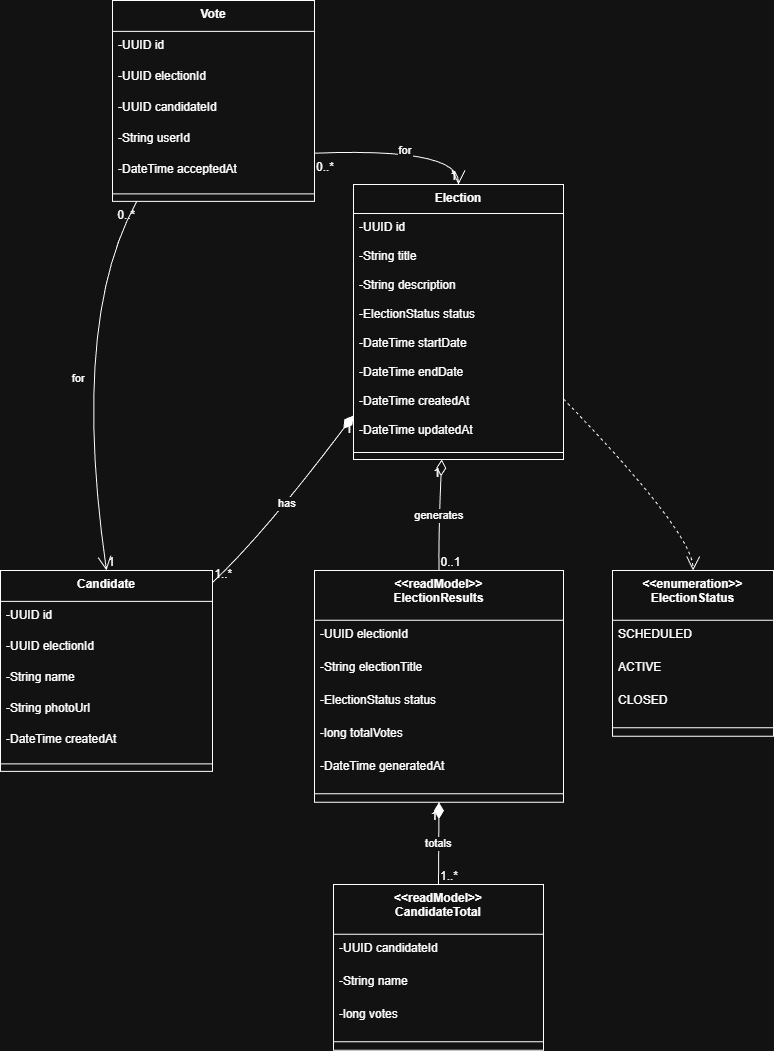

The diagram above was exported from draw.io. Its source (the exported page's mxGraphModel, read from the mxfile embedded in the PNG):
<mxGraphModel dx="2066" dy="777" grid="1" gridSize="10" guides="1" tooltips="1" connect="1" arrows="1" fold="1" page="1" pageScale="1" pageWidth="827" pageHeight="1169" math="0" shadow="0">
  <root>
    <mxCell id="0" />
    <mxCell id="1" parent="0" />
    <mxCell id="ufMWhagRW4wHCZThfve4-2" parent="1" style="swimlane;fontStyle=1;align=center;verticalAlign=top;childLayout=stackLayout;horizontal=1;startSize=30.933333333333334;horizontalStack=0;resizeParent=1;resizeParentMax=0;resizeLast=0;collapsible=0;marginBottom=0;" value="Vote" vertex="1">
      <mxGeometry height="200.93333333333334" width="202" x="132" y="60" as="geometry" />
    </mxCell>
    <mxCell id="ufMWhagRW4wHCZThfve4-3" parent="ufMWhagRW4wHCZThfve4-2" style="text;strokeColor=none;fillColor=none;align=left;verticalAlign=top;spacingLeft=4;spacingRight=4;overflow=hidden;rotatable=0;points=[[0,0.5],[1,0.5]];portConstraint=eastwest;" value="-UUID id" vertex="1">
      <mxGeometry height="31" width="202" y="30.933333333333334" as="geometry" />
    </mxCell>
    <mxCell id="ufMWhagRW4wHCZThfve4-4" parent="ufMWhagRW4wHCZThfve4-2" style="text;strokeColor=none;fillColor=none;align=left;verticalAlign=top;spacingLeft=4;spacingRight=4;overflow=hidden;rotatable=0;points=[[0,0.5],[1,0.5]];portConstraint=eastwest;" value="-UUID electionId" vertex="1">
      <mxGeometry height="31" width="202" y="61.93333333333334" as="geometry" />
    </mxCell>
    <mxCell id="ufMWhagRW4wHCZThfve4-5" parent="ufMWhagRW4wHCZThfve4-2" style="text;strokeColor=none;fillColor=none;align=left;verticalAlign=top;spacingLeft=4;spacingRight=4;overflow=hidden;rotatable=0;points=[[0,0.5],[1,0.5]];portConstraint=eastwest;" value="-UUID candidateId" vertex="1">
      <mxGeometry height="31" width="202" y="92.93333333333334" as="geometry" />
    </mxCell>
    <mxCell id="ufMWhagRW4wHCZThfve4-6" parent="ufMWhagRW4wHCZThfve4-2" style="text;strokeColor=none;fillColor=none;align=left;verticalAlign=top;spacingLeft=4;spacingRight=4;overflow=hidden;rotatable=0;points=[[0,0.5],[1,0.5]];portConstraint=eastwest;" value="-String userId" vertex="1">
      <mxGeometry height="31" width="202" y="123.93333333333334" as="geometry" />
    </mxCell>
    <mxCell id="ufMWhagRW4wHCZThfve4-8" parent="ufMWhagRW4wHCZThfve4-2" style="text;strokeColor=none;fillColor=none;align=left;verticalAlign=top;spacingLeft=4;spacingRight=4;overflow=hidden;rotatable=0;points=[[0,0.5],[1,0.5]];portConstraint=eastwest;" value="-DateTime acceptedAt" vertex="1">
      <mxGeometry height="31" width="202" y="154.93333333333334" as="geometry" />
    </mxCell>
    <mxCell id="ufMWhagRW4wHCZThfve4-9" parent="ufMWhagRW4wHCZThfve4-2" style="line;strokeWidth=1;fillColor=none;align=left;verticalAlign=middle;spacingTop=-1;spacingLeft=3;spacingRight=3;rotatable=0;labelPosition=right;points=[];portConstraint=eastwest;strokeColor=inherit;" vertex="1">
      <mxGeometry height="15" width="202" y="185.93333333333334" as="geometry" />
    </mxCell>
    <mxCell id="ufMWhagRW4wHCZThfve4-10" parent="1" style="swimlane;fontStyle=1;align=center;verticalAlign=top;childLayout=stackLayout;horizontal=1;startSize=28.952380952380953;horizontalStack=0;resizeParent=1;resizeParentMax=0;resizeLast=0;collapsible=0;marginBottom=0;" value="Election" vertex="1">
      <mxGeometry height="274.95238095238096" width="210" x="373" y="244" as="geometry" />
    </mxCell>
    <mxCell id="ufMWhagRW4wHCZThfve4-11" parent="ufMWhagRW4wHCZThfve4-10" style="text;strokeColor=none;fillColor=none;align=left;verticalAlign=top;spacingLeft=4;spacingRight=4;overflow=hidden;rotatable=0;points=[[0,0.5],[1,0.5]];portConstraint=eastwest;" value="-UUID id" vertex="1">
      <mxGeometry height="29" width="210" y="28.952380952380953" as="geometry" />
    </mxCell>
    <mxCell id="ufMWhagRW4wHCZThfve4-12" parent="ufMWhagRW4wHCZThfve4-10" style="text;strokeColor=none;fillColor=none;align=left;verticalAlign=top;spacingLeft=4;spacingRight=4;overflow=hidden;rotatable=0;points=[[0,0.5],[1,0.5]];portConstraint=eastwest;" value="-String title" vertex="1">
      <mxGeometry height="29" width="210" y="57.95238095238095" as="geometry" />
    </mxCell>
    <mxCell id="ufMWhagRW4wHCZThfve4-13" parent="ufMWhagRW4wHCZThfve4-10" style="text;strokeColor=none;fillColor=none;align=left;verticalAlign=top;spacingLeft=4;spacingRight=4;overflow=hidden;rotatable=0;points=[[0,0.5],[1,0.5]];portConstraint=eastwest;" value="-String description" vertex="1">
      <mxGeometry height="29" width="210" y="86.95238095238095" as="geometry" />
    </mxCell>
    <mxCell id="ufMWhagRW4wHCZThfve4-14" parent="ufMWhagRW4wHCZThfve4-10" style="text;strokeColor=none;fillColor=none;align=left;verticalAlign=top;spacingLeft=4;spacingRight=4;overflow=hidden;rotatable=0;points=[[0,0.5],[1,0.5]];portConstraint=eastwest;" value="-ElectionStatus status" vertex="1">
      <mxGeometry height="29" width="210" y="115.95238095238095" as="geometry" />
    </mxCell>
    <mxCell id="ufMWhagRW4wHCZThfve4-15" parent="ufMWhagRW4wHCZThfve4-10" style="text;strokeColor=none;fillColor=none;align=left;verticalAlign=top;spacingLeft=4;spacingRight=4;overflow=hidden;rotatable=0;points=[[0,0.5],[1,0.5]];portConstraint=eastwest;" value="-DateTime startDate" vertex="1">
      <mxGeometry height="29" width="210" y="144.95238095238096" as="geometry" />
    </mxCell>
    <mxCell id="ufMWhagRW4wHCZThfve4-16" parent="ufMWhagRW4wHCZThfve4-10" style="text;strokeColor=none;fillColor=none;align=left;verticalAlign=top;spacingLeft=4;spacingRight=4;overflow=hidden;rotatable=0;points=[[0,0.5],[1,0.5]];portConstraint=eastwest;" value="-DateTime endDate" vertex="1">
      <mxGeometry height="29" width="210" y="173.95238095238096" as="geometry" />
    </mxCell>
    <mxCell id="ufMWhagRW4wHCZThfve4-18" parent="ufMWhagRW4wHCZThfve4-10" style="text;strokeColor=none;fillColor=none;align=left;verticalAlign=top;spacingLeft=4;spacingRight=4;overflow=hidden;rotatable=0;points=[[0,0.5],[1,0.5]];portConstraint=eastwest;" value="-DateTime createdAt" vertex="1">
      <mxGeometry height="29" width="210" y="202.95238095238096" as="geometry" />
    </mxCell>
    <mxCell id="ufMWhagRW4wHCZThfve4-19" parent="ufMWhagRW4wHCZThfve4-10" style="text;strokeColor=none;fillColor=none;align=left;verticalAlign=top;spacingLeft=4;spacingRight=4;overflow=hidden;rotatable=0;points=[[0,0.5],[1,0.5]];portConstraint=eastwest;" value="-DateTime updatedAt" vertex="1">
      <mxGeometry height="29" width="210" y="231.95238095238096" as="geometry" />
    </mxCell>
    <mxCell id="ufMWhagRW4wHCZThfve4-20" parent="ufMWhagRW4wHCZThfve4-10" style="line;strokeWidth=1;fillColor=none;align=left;verticalAlign=middle;spacingTop=-1;spacingLeft=3;spacingRight=3;rotatable=0;labelPosition=right;points=[];portConstraint=eastwest;strokeColor=inherit;" vertex="1">
      <mxGeometry height="14" width="210" y="260.95238095238096" as="geometry" />
    </mxCell>
    <mxCell id="ufMWhagRW4wHCZThfve4-21" parent="1" style="swimlane;fontStyle=1;align=center;verticalAlign=top;childLayout=stackLayout;horizontal=1;startSize=30.933333333333334;horizontalStack=0;resizeParent=1;resizeParentMax=0;resizeLast=0;collapsible=0;marginBottom=0;" value="Candidate" vertex="1">
      <mxGeometry height="200.93333333333334" width="212" x="20" y="630" as="geometry" />
    </mxCell>
    <mxCell id="ufMWhagRW4wHCZThfve4-22" parent="ufMWhagRW4wHCZThfve4-21" style="text;strokeColor=none;fillColor=none;align=left;verticalAlign=top;spacingLeft=4;spacingRight=4;overflow=hidden;rotatable=0;points=[[0,0.5],[1,0.5]];portConstraint=eastwest;" value="-UUID id" vertex="1">
      <mxGeometry height="31" width="212" y="30.933333333333334" as="geometry" />
    </mxCell>
    <mxCell id="ufMWhagRW4wHCZThfve4-23" parent="ufMWhagRW4wHCZThfve4-21" style="text;strokeColor=none;fillColor=none;align=left;verticalAlign=top;spacingLeft=4;spacingRight=4;overflow=hidden;rotatable=0;points=[[0,0.5],[1,0.5]];portConstraint=eastwest;" value="-UUID electionId" vertex="1">
      <mxGeometry height="31" width="212" y="61.93333333333334" as="geometry" />
    </mxCell>
    <mxCell id="ufMWhagRW4wHCZThfve4-24" parent="ufMWhagRW4wHCZThfve4-21" style="text;strokeColor=none;fillColor=none;align=left;verticalAlign=top;spacingLeft=4;spacingRight=4;overflow=hidden;rotatable=0;points=[[0,0.5],[1,0.5]];portConstraint=eastwest;" value="-String name" vertex="1">
      <mxGeometry height="31" width="212" y="92.93333333333334" as="geometry" />
    </mxCell>
    <mxCell id="ufMWhagRW4wHCZThfve4-26" parent="ufMWhagRW4wHCZThfve4-21" style="text;strokeColor=none;fillColor=none;align=left;verticalAlign=top;spacingLeft=4;spacingRight=4;overflow=hidden;rotatable=0;points=[[0,0.5],[1,0.5]];portConstraint=eastwest;" value="-String photoUrl" vertex="1">
      <mxGeometry height="31" width="212" y="123.93333333333334" as="geometry" />
    </mxCell>
    <mxCell id="ufMWhagRW4wHCZThfve4-27" parent="ufMWhagRW4wHCZThfve4-21" style="text;strokeColor=none;fillColor=none;align=left;verticalAlign=top;spacingLeft=4;spacingRight=4;overflow=hidden;rotatable=0;points=[[0,0.5],[1,0.5]];portConstraint=eastwest;" value="-DateTime createdAt" vertex="1">
      <mxGeometry height="31" width="212" y="154.93333333333334" as="geometry" />
    </mxCell>
    <mxCell id="ufMWhagRW4wHCZThfve4-28" parent="ufMWhagRW4wHCZThfve4-21" style="line;strokeWidth=1;fillColor=none;align=left;verticalAlign=middle;spacingTop=-1;spacingLeft=3;spacingRight=3;rotatable=0;labelPosition=right;points=[];portConstraint=eastwest;strokeColor=inherit;" vertex="1">
      <mxGeometry height="15" width="212" y="185.93333333333334" as="geometry" />
    </mxCell>
    <mxCell id="ufMWhagRW4wHCZThfve4-29" parent="1" style="swimlane;fontStyle=1;align=center;verticalAlign=top;childLayout=stackLayout;horizontal=1;startSize=49.71428571428572;horizontalStack=0;resizeParent=1;resizeParentMax=0;resizeLast=0;collapsible=0;marginBottom=0;" value="&lt;&lt;readModel&gt;&gt;&#10;ElectionResults" vertex="1">
      <mxGeometry height="231.71428571428572" width="249" x="334" y="630" as="geometry" />
    </mxCell>
    <mxCell id="ufMWhagRW4wHCZThfve4-30" parent="ufMWhagRW4wHCZThfve4-29" style="text;strokeColor=none;fillColor=none;align=left;verticalAlign=top;spacingLeft=4;spacingRight=4;overflow=hidden;rotatable=0;points=[[0,0.5],[1,0.5]];portConstraint=eastwest;" value="-UUID electionId" vertex="1">
      <mxGeometry height="33" width="249" y="49.71428571428572" as="geometry" />
    </mxCell>
    <mxCell id="ufMWhagRW4wHCZThfve4-31" parent="ufMWhagRW4wHCZThfve4-29" style="text;strokeColor=none;fillColor=none;align=left;verticalAlign=top;spacingLeft=4;spacingRight=4;overflow=hidden;rotatable=0;points=[[0,0.5],[1,0.5]];portConstraint=eastwest;" value="-String electionTitle" vertex="1">
      <mxGeometry height="33" width="249" y="82.71428571428572" as="geometry" />
    </mxCell>
    <mxCell id="ufMWhagRW4wHCZThfve4-32" parent="ufMWhagRW4wHCZThfve4-29" style="text;strokeColor=none;fillColor=none;align=left;verticalAlign=top;spacingLeft=4;spacingRight=4;overflow=hidden;rotatable=0;points=[[0,0.5],[1,0.5]];portConstraint=eastwest;" value="-ElectionStatus status" vertex="1">
      <mxGeometry height="33" width="249" y="115.71428571428572" as="geometry" />
    </mxCell>
    <mxCell id="ufMWhagRW4wHCZThfve4-33" parent="ufMWhagRW4wHCZThfve4-29" style="text;strokeColor=none;fillColor=none;align=left;verticalAlign=top;spacingLeft=4;spacingRight=4;overflow=hidden;rotatable=0;points=[[0,0.5],[1,0.5]];portConstraint=eastwest;" value="-long totalVotes" vertex="1">
      <mxGeometry height="33" width="249" y="148.71428571428572" as="geometry" />
    </mxCell>
    <mxCell id="ufMWhagRW4wHCZThfve4-34" parent="ufMWhagRW4wHCZThfve4-29" style="text;strokeColor=none;fillColor=none;align=left;verticalAlign=top;spacingLeft=4;spacingRight=4;overflow=hidden;rotatable=0;points=[[0,0.5],[1,0.5]];portConstraint=eastwest;" value="-DateTime generatedAt" vertex="1">
      <mxGeometry height="33" width="249" y="181.71428571428572" as="geometry" />
    </mxCell>
    <mxCell id="ufMWhagRW4wHCZThfve4-35" parent="ufMWhagRW4wHCZThfve4-29" style="line;strokeWidth=1;fillColor=none;align=left;verticalAlign=middle;spacingTop=-1;spacingLeft=3;spacingRight=3;rotatable=0;labelPosition=right;points=[];portConstraint=eastwest;strokeColor=inherit;" vertex="1">
      <mxGeometry height="17" width="249" y="214.71428571428572" as="geometry" />
    </mxCell>
    <mxCell id="ufMWhagRW4wHCZThfve4-36" parent="1" style="swimlane;fontStyle=1;align=center;verticalAlign=top;childLayout=stackLayout;horizontal=1;startSize=49.71428571428572;horizontalStack=0;resizeParent=1;resizeParentMax=0;resizeLast=0;collapsible=0;marginBottom=0;" value="&lt;&lt;readModel&gt;&gt;&#10;CandidateTotal" vertex="1">
      <mxGeometry height="165.71428571428572" width="210" x="353" y="944" as="geometry" />
    </mxCell>
    <mxCell id="ufMWhagRW4wHCZThfve4-37" parent="ufMWhagRW4wHCZThfve4-36" style="text;strokeColor=none;fillColor=none;align=left;verticalAlign=top;spacingLeft=4;spacingRight=4;overflow=hidden;rotatable=0;points=[[0,0.5],[1,0.5]];portConstraint=eastwest;" value="-UUID candidateId" vertex="1">
      <mxGeometry height="33" width="210" y="49.71428571428572" as="geometry" />
    </mxCell>
    <mxCell id="ufMWhagRW4wHCZThfve4-38" parent="ufMWhagRW4wHCZThfve4-36" style="text;strokeColor=none;fillColor=none;align=left;verticalAlign=top;spacingLeft=4;spacingRight=4;overflow=hidden;rotatable=0;points=[[0,0.5],[1,0.5]];portConstraint=eastwest;" value="-String name" vertex="1">
      <mxGeometry height="33" width="210" y="82.71428571428572" as="geometry" />
    </mxCell>
    <mxCell id="ufMWhagRW4wHCZThfve4-40" parent="ufMWhagRW4wHCZThfve4-36" style="text;strokeColor=none;fillColor=none;align=left;verticalAlign=top;spacingLeft=4;spacingRight=4;overflow=hidden;rotatable=0;points=[[0,0.5],[1,0.5]];portConstraint=eastwest;" value="-long votes" vertex="1">
      <mxGeometry height="33" width="210" y="115.71428571428572" as="geometry" />
    </mxCell>
    <mxCell id="ufMWhagRW4wHCZThfve4-42" parent="ufMWhagRW4wHCZThfve4-36" style="line;strokeWidth=1;fillColor=none;align=left;verticalAlign=middle;spacingTop=-1;spacingLeft=3;spacingRight=3;rotatable=0;labelPosition=right;points=[];portConstraint=eastwest;strokeColor=inherit;" vertex="1">
      <mxGeometry height="17" width="210" y="148.71428571428572" as="geometry" />
    </mxCell>
    <mxCell id="ufMWhagRW4wHCZThfve4-48" parent="1" style="swimlane;fontStyle=1;align=center;verticalAlign=top;childLayout=stackLayout;horizontal=1;startSize=49.71428571428572;horizontalStack=0;resizeParent=1;resizeParentMax=0;resizeLast=0;collapsible=0;marginBottom=0;" value="&lt;&lt;enumeration&gt;&gt;&#10;ElectionStatus" vertex="1">
      <mxGeometry height="165.71428571428572" width="161" x="632" y="630" as="geometry" />
    </mxCell>
    <mxCell id="ufMWhagRW4wHCZThfve4-50" parent="ufMWhagRW4wHCZThfve4-48" style="text;strokeColor=none;fillColor=none;align=left;verticalAlign=top;spacingLeft=4;spacingRight=4;overflow=hidden;rotatable=0;points=[[0,0.5],[1,0.5]];portConstraint=eastwest;" value="SCHEDULED" vertex="1">
      <mxGeometry height="33" width="161" y="49.71428571428572" as="geometry" />
    </mxCell>
    <mxCell id="ufMWhagRW4wHCZThfve4-51" parent="ufMWhagRW4wHCZThfve4-48" style="text;strokeColor=none;fillColor=none;align=left;verticalAlign=top;spacingLeft=4;spacingRight=4;overflow=hidden;rotatable=0;points=[[0,0.5],[1,0.5]];portConstraint=eastwest;" value="ACTIVE" vertex="1">
      <mxGeometry height="33" width="161" y="82.71428571428572" as="geometry" />
    </mxCell>
    <mxCell id="ufMWhagRW4wHCZThfve4-52" parent="ufMWhagRW4wHCZThfve4-48" style="text;strokeColor=none;fillColor=none;align=left;verticalAlign=top;spacingLeft=4;spacingRight=4;overflow=hidden;rotatable=0;points=[[0,0.5],[1,0.5]];portConstraint=eastwest;" value="CLOSED" vertex="1">
      <mxGeometry height="33" width="161" y="115.71428571428572" as="geometry" />
    </mxCell>
    <mxCell id="ufMWhagRW4wHCZThfve4-54" parent="ufMWhagRW4wHCZThfve4-48" style="line;strokeWidth=1;fillColor=none;align=left;verticalAlign=middle;spacingTop=-1;spacingLeft=3;spacingRight=3;rotatable=0;labelPosition=right;points=[];portConstraint=eastwest;strokeColor=inherit;" vertex="1">
      <mxGeometry height="17" width="161" y="148.71428571428572" as="geometry" />
    </mxCell>
    <mxCell id="ufMWhagRW4wHCZThfve4-55" edge="1" parent="1" source="ufMWhagRW4wHCZThfve4-2" style="curved=1;startArrow=none;endArrow=open;endSize=12;exitX=1;exitY=0.76;entryX=0.5;entryY=0;rounded=0;" target="ufMWhagRW4wHCZThfve4-10" value="for">
      <mxGeometry relative="1" as="geometry">
        <Array as="points">
          <mxPoint x="478" y="207" />
        </Array>
      </mxGeometry>
    </mxCell>
    <mxCell id="ufMWhagRW4wHCZThfve4-56" parent="ufMWhagRW4wHCZThfve4-55" style="edgeLabel;resizable=0;labelBackgroundColor=none;fontSize=12;align=left;verticalAlign=top;" value="0..*" vertex="1">
      <mxGeometry relative="1" x="-1" as="geometry" />
    </mxCell>
    <mxCell id="ufMWhagRW4wHCZThfve4-57" parent="ufMWhagRW4wHCZThfve4-55" style="edgeLabel;resizable=0;labelBackgroundColor=none;fontSize=12;align=right;verticalAlign=bottom;" value="1" vertex="1">
      <mxGeometry relative="1" x="1" as="geometry" />
    </mxCell>
    <mxCell id="ufMWhagRW4wHCZThfve4-58" edge="1" parent="1" source="ufMWhagRW4wHCZThfve4-2" style="curved=1;startArrow=none;endArrow=open;endSize=12;exitX=0.12;exitY=1;entryX=0.5;entryY=0;rounded=0;" target="ufMWhagRW4wHCZThfve4-21" value="for">
      <mxGeometry relative="1" as="geometry">
        <Array as="points">
          <mxPoint x="90" y="380" />
        </Array>
      </mxGeometry>
    </mxCell>
    <mxCell id="ufMWhagRW4wHCZThfve4-59" parent="ufMWhagRW4wHCZThfve4-58" style="edgeLabel;resizable=0;labelBackgroundColor=none;fontSize=12;align=right;verticalAlign=top;" value="0..*" vertex="1">
      <mxGeometry relative="1" x="-1" as="geometry" />
    </mxCell>
    <mxCell id="ufMWhagRW4wHCZThfve4-60" parent="ufMWhagRW4wHCZThfve4-58" style="edgeLabel;resizable=0;labelBackgroundColor=none;fontSize=12;align=left;verticalAlign=bottom;" value="1" vertex="1">
      <mxGeometry relative="1" x="1" as="geometry" />
    </mxCell>
    <mxCell id="ufMWhagRW4wHCZThfve4-61" edge="1" parent="1" source="ufMWhagRW4wHCZThfve4-10" style="curved=1;startArrow=diamondThin;startSize=14;startFill=1;endArrow=none;exitX=0;exitY=0.84;entryX=1;entryY=0.06;rounded=0;" target="ufMWhagRW4wHCZThfve4-21" value="has">
      <mxGeometry relative="1" as="geometry">
        <Array as="points">
          <mxPoint x="284" y="593" />
        </Array>
      </mxGeometry>
    </mxCell>
    <mxCell id="ufMWhagRW4wHCZThfve4-62" parent="ufMWhagRW4wHCZThfve4-61" style="edgeLabel;resizable=0;labelBackgroundColor=none;fontSize=12;align=right;verticalAlign=top;" value="1" vertex="1">
      <mxGeometry relative="1" x="-1" as="geometry" />
    </mxCell>
    <mxCell id="ufMWhagRW4wHCZThfve4-63" parent="ufMWhagRW4wHCZThfve4-61" style="edgeLabel;resizable=0;labelBackgroundColor=none;fontSize=12;align=left;verticalAlign=bottom;" value="1..*" vertex="1">
      <mxGeometry relative="1" x="1" as="geometry" />
    </mxCell>
    <mxCell id="ufMWhagRW4wHCZThfve4-64" edge="1" parent="1" source="ufMWhagRW4wHCZThfve4-10" style="curved=1;startArrow=diamondThin;startSize=14;startFill=0;endArrow=none;exitX=0.42;exitY=1;entryX=0.5;entryY=0;rounded=0;" target="ufMWhagRW4wHCZThfve4-29" value="generates">
      <mxGeometry relative="1" as="geometry">
        <Array as="points">
          <mxPoint x="458" y="593" />
        </Array>
      </mxGeometry>
    </mxCell>
    <mxCell id="ufMWhagRW4wHCZThfve4-65" parent="ufMWhagRW4wHCZThfve4-64" style="edgeLabel;resizable=0;labelBackgroundColor=none;fontSize=12;align=right;verticalAlign=top;" value="1" vertex="1">
      <mxGeometry relative="1" x="-1" as="geometry" />
    </mxCell>
    <mxCell id="ufMWhagRW4wHCZThfve4-66" parent="ufMWhagRW4wHCZThfve4-64" style="edgeLabel;resizable=0;labelBackgroundColor=none;fontSize=12;align=left;verticalAlign=bottom;" value="0..1" vertex="1">
      <mxGeometry relative="1" x="1" as="geometry" />
    </mxCell>
    <mxCell id="ufMWhagRW4wHCZThfve4-67" edge="1" parent="1" source="ufMWhagRW4wHCZThfve4-29" style="curved=1;startArrow=diamondThin;startSize=14;startFill=1;endArrow=none;exitX=0.5;exitY=1;entryX=0.5;entryY=0;rounded=0;" target="ufMWhagRW4wHCZThfve4-36" value="totals">
      <mxGeometry relative="1" as="geometry">
        <Array as="points" />
      </mxGeometry>
    </mxCell>
    <mxCell id="ufMWhagRW4wHCZThfve4-68" parent="ufMWhagRW4wHCZThfve4-67" style="edgeLabel;resizable=0;labelBackgroundColor=none;fontSize=12;align=right;verticalAlign=top;" value="1" vertex="1">
      <mxGeometry relative="1" x="-1" as="geometry" />
    </mxCell>
    <mxCell id="ufMWhagRW4wHCZThfve4-69" parent="ufMWhagRW4wHCZThfve4-67" style="edgeLabel;resizable=0;labelBackgroundColor=none;fontSize=12;align=left;verticalAlign=bottom;" value="1..*" vertex="1">
      <mxGeometry relative="1" x="1" as="geometry" />
    </mxCell>
    <mxCell id="ufMWhagRW4wHCZThfve4-71" edge="1" parent="1" source="ufMWhagRW4wHCZThfve4-10" style="curved=1;dashed=1;startArrow=none;endArrow=open;endSize=12;exitX=1;exitY=0.78;entryX=0.5;entryY=0;rounded=0;" target="ufMWhagRW4wHCZThfve4-48" value="">
      <mxGeometry relative="1" as="geometry">
        <Array as="points">
          <mxPoint x="713" y="593" />
        </Array>
      </mxGeometry>
    </mxCell>
  </root>
</mxGraphModel>